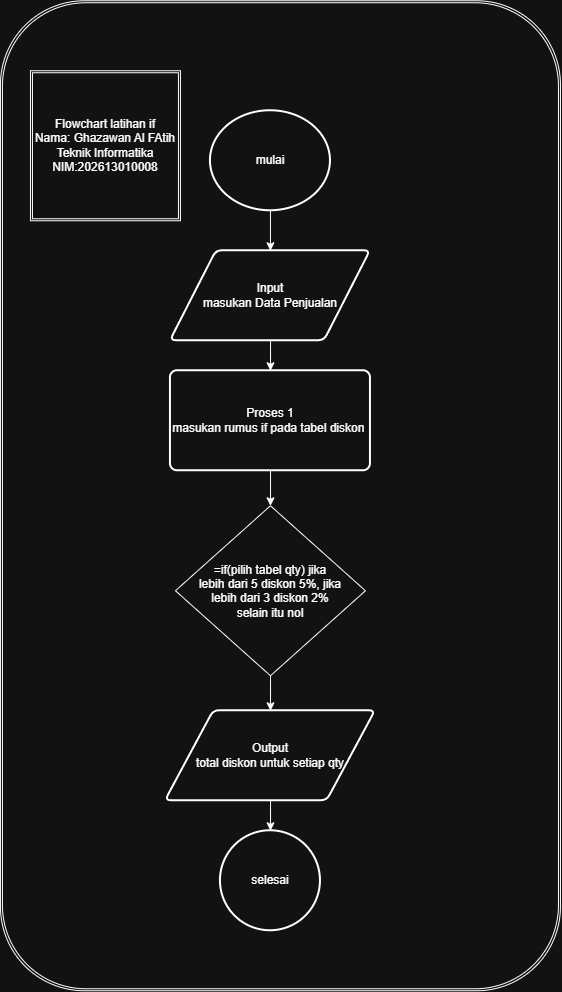

The diagram above was exported from draw.io. Its source (the exported page's mxGraphModel, read from the mxfile embedded in the PNG):
<mxGraphModel dx="901" dy="1663" grid="1" gridSize="10" guides="1" tooltips="1" connect="1" arrows="1" fold="1" page="1" pageScale="1" pageWidth="827" pageHeight="1169" math="0" shadow="0">
  <root>
    <mxCell id="0" />
    <mxCell id="1" parent="0" />
    <mxCell id="TR6JQZYqOpH4b6TuCeXk-19" parent="1" style="shape=ext;double=1;rounded=1;whiteSpace=wrap;html=1;" value="" vertex="1">
      <mxGeometry height="990" width="560" x="130" y="-120" as="geometry" />
    </mxCell>
    <mxCell id="TR6JQZYqOpH4b6TuCeXk-3" edge="1" parent="1" source="TR6JQZYqOpH4b6TuCeXk-1" style="edgeStyle=orthogonalEdgeStyle;rounded=0;orthogonalLoop=1;jettySize=auto;html=1;" target="TR6JQZYqOpH4b6TuCeXk-2" value="">
      <mxGeometry relative="1" as="geometry" />
    </mxCell>
    <mxCell id="TR6JQZYqOpH4b6TuCeXk-1" parent="1" style="strokeWidth=2;html=1;shape=mxgraph.flowchart.start_2;whiteSpace=wrap;" value="mulai" vertex="1">
      <mxGeometry height="100" width="120" x="340" y="-10" as="geometry" />
    </mxCell>
    <mxCell id="TR6JQZYqOpH4b6TuCeXk-5" edge="1" parent="1" source="TR6JQZYqOpH4b6TuCeXk-2" style="edgeStyle=orthogonalEdgeStyle;rounded=0;orthogonalLoop=1;jettySize=auto;html=1;" target="TR6JQZYqOpH4b6TuCeXk-4" value="">
      <mxGeometry relative="1" as="geometry" />
    </mxCell>
    <mxCell id="TR6JQZYqOpH4b6TuCeXk-2" parent="1" style="shape=parallelogram;html=1;strokeWidth=2;perimeter=parallelogramPerimeter;whiteSpace=wrap;rounded=1;arcSize=12;size=0.23;" value="&lt;div&gt;Input&lt;/div&gt;masukan Data Penjualan" vertex="1">
      <mxGeometry height="90" width="200" x="300" y="130" as="geometry" />
    </mxCell>
    <mxCell id="IXoKSndtVz0jPO7Y8UsK-3" edge="1" parent="1" source="TR6JQZYqOpH4b6TuCeXk-4" style="edgeStyle=orthogonalEdgeStyle;rounded=0;orthogonalLoop=1;jettySize=auto;html=1;" target="IXoKSndtVz0jPO7Y8UsK-2" value="">
      <mxGeometry relative="1" as="geometry" />
    </mxCell>
    <mxCell id="TR6JQZYqOpH4b6TuCeXk-4" parent="1" style="rounded=1;whiteSpace=wrap;html=1;absoluteArcSize=1;arcSize=14;strokeWidth=2;" value="&lt;div&gt;Proses 1&lt;/div&gt;masukan rumus if pada tabel diskon&amp;nbsp;" vertex="1">
      <mxGeometry height="100" width="200" x="300" y="250" as="geometry" />
    </mxCell>
    <mxCell id="IXoKSndtVz0jPO7Y8UsK-5" edge="1" parent="1" source="TR6JQZYqOpH4b6TuCeXk-11" style="edgeStyle=orthogonalEdgeStyle;rounded=0;orthogonalLoop=1;jettySize=auto;html=1;" target="TR6JQZYqOpH4b6TuCeXk-12" value="">
      <mxGeometry relative="1" as="geometry" />
    </mxCell>
    <mxCell id="TR6JQZYqOpH4b6TuCeXk-11" parent="1" style="shape=parallelogram;html=1;strokeWidth=2;perimeter=parallelogramPerimeter;whiteSpace=wrap;rounded=1;arcSize=12;size=0.23;" value="Output&lt;div&gt;total diskon untuk setiap qty&lt;/div&gt;" vertex="1">
      <mxGeometry height="90" width="210" x="295" y="590" as="geometry" />
    </mxCell>
    <mxCell id="TR6JQZYqOpH4b6TuCeXk-12" parent="1" style="strokeWidth=2;html=1;shape=mxgraph.flowchart.start_2;whiteSpace=wrap;" value="selesai" vertex="1">
      <mxGeometry height="100" width="100" x="350" y="710" as="geometry" />
    </mxCell>
    <mxCell id="TR6JQZYqOpH4b6TuCeXk-20" parent="1" style="shape=ext;double=1;whiteSpace=wrap;html=1;aspect=fixed;" value="Flowchart latihan if&lt;div&gt;Nama: Ghazawan Al FAtih&lt;/div&gt;&lt;div&gt;Teknik Informatika&lt;/div&gt;&lt;div&gt;NIM:202613010008&lt;/div&gt;" vertex="1">
      <mxGeometry height="150" width="150" x="160" y="-50" as="geometry" />
    </mxCell>
    <mxCell id="IXoKSndtVz0jPO7Y8UsK-4" edge="1" parent="1" source="IXoKSndtVz0jPO7Y8UsK-2" style="edgeStyle=orthogonalEdgeStyle;rounded=0;orthogonalLoop=1;jettySize=auto;html=1;" target="TR6JQZYqOpH4b6TuCeXk-11" value="">
      <mxGeometry relative="1" as="geometry" />
    </mxCell>
    <mxCell id="IXoKSndtVz0jPO7Y8UsK-2" parent="1" style="rhombus;whiteSpace=wrap;html=1;shapeInside=1;" value="=if(pilih tabel qty) jika lebih dari 5 diskon 5%, jika lebih dari 3 diskon 2% selain itu nol&lt;br&gt;&lt;div&gt;&lt;br/&gt;&lt;/div&gt;" vertex="1">
      <mxGeometry height="170" width="190" x="305" y="385" as="geometry" />
    </mxCell>
  </root>
</mxGraphModel>